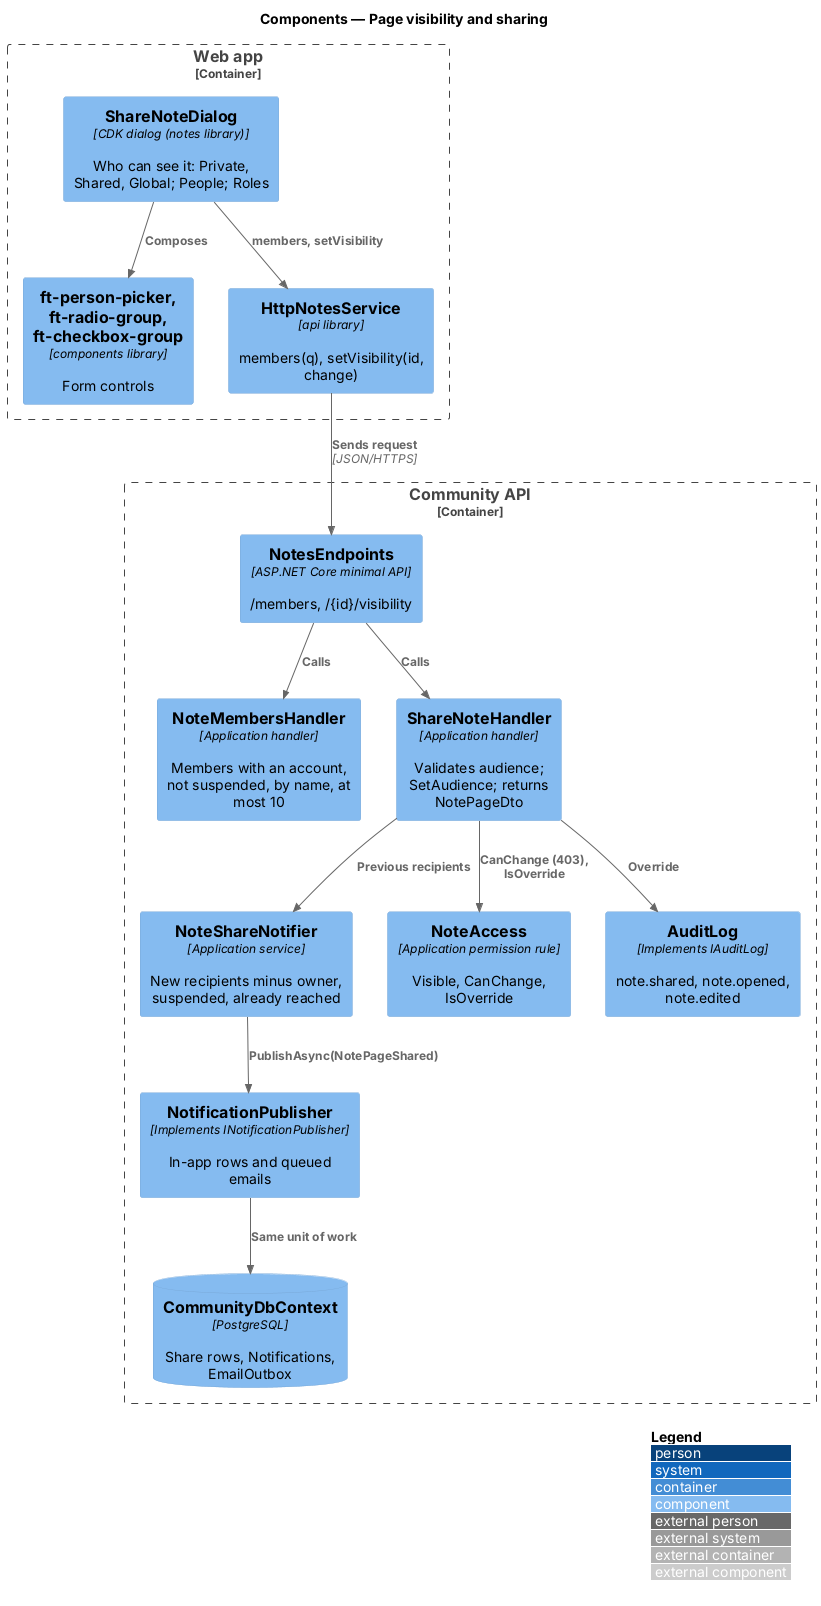

The diagram above was rendered by PlantUML. Its source (embedded in the PNG):
@startuml
!include <C4/C4_Component>
LAYOUT_WITH_LEGEND()
title Components — Page visibility and sharing
Container_Boundary(web, "Web app") {
  Component(dlg, "ShareNoteDialog", "CDK dialog (notes library)", "Who can see it: Private, Shared, Global; People; Roles")
  Component(picker, "ft-person-picker, ft-radio-group, ft-checkbox-group", "components library", "Form controls")
  Component(svc, "HttpNotesService", "api library", "members(q), setVisibility(id, change)")
}
Container_Boundary(api, "Community API") {
  Component(ep, "NotesEndpoints", "ASP.NET Core minimal API", "/members, /{id}/visibility")
  Component(mem, "NoteMembersHandler", "Application handler", "Members with an account, not suspended, by name, at most 10")
  Component(sh, "ShareNoteHandler", "Application handler", "Validates audience; SetAudience; returns NotePageDto")
  Component(n, "NoteShareNotifier", "Application service", "New recipients minus owner, suspended, already reached")
  Component(pub, "NotificationPublisher", "Implements INotificationPublisher", "In-app rows and queued emails")
  Component(acc, "NoteAccess", "Application permission rule", "Visible, CanChange, IsOverride")
  Component(audit, "AuditLog", "Implements IAuditLog", "note.shared, note.opened, note.edited")
  ComponentDb(db, "CommunityDbContext", "PostgreSQL", "Share rows, Notifications, EmailOutbox")
}
Rel(dlg, picker, "Composes")
Rel(dlg, svc, "members, setVisibility")
Rel(svc, ep, "Sends request", "JSON/HTTPS")
Rel(ep, mem, "Calls")
Rel(ep, sh, "Calls")
Rel(sh, acc, "CanChange (403), IsOverride")
Rel(sh, n, "Previous recipients")
Rel(n, pub, "PublishAsync(NotePageShared)")
Rel(sh, audit, "Override")
Rel(pub, db, "Same unit of work")
@enduml